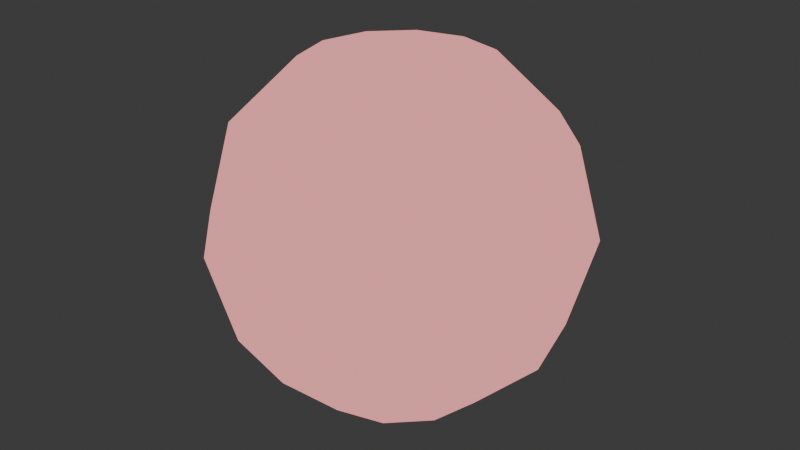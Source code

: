 # Source: pellet_classic.blend  (saved by Blender 4.5.90; exported with 4.5.12 LTS)
import bpy
from mathutils import Matrix  # noqa: F401  (used for matrix-valued properties, if any)

bpy.ops.wm.read_factory_settings(use_empty=True)
scene = bpy.context.scene
scene.name = 'Scene'

# ---- collections
col_collection = bpy.data.collections.new('Collection'); scene.collection.children.link(col_collection)

# ---- materials (node trees are filled in below, after node groups)
mat_projectile_vertexroles_003 = bpy.data.materials.new('Projectile_VertexRoles.003')
mat_projectile_vertexroles_003.diffuse_color = (1.0, 0.035, 0.06, 1.0)

# ---- material node trees
mat_projectile_vertexroles_003.use_nodes = True; mat_projectile_vertexroles_003.node_tree.nodes.clear()
_N = mat_projectile_vertexroles_003.node_tree.nodes; _L = mat_projectile_vertexroles_003.node_tree.links
n0 = _N.new('ShaderNodeOutputMaterial'); n0.name = 'Material Output'; n0.location = (200, 100)
n1 = _N.new('ShaderNodeVertexColor'); n1.name = 'Color Attribute'; n1.location = (0, 0)
n1.layer_name = 'SurfaceRoles'
n2 = _N.new('ShaderNodeSeparateColor'); n2.name = 'Separate Color'; n2.location = (0, 0)
n3 = _N.new('ShaderNodeMixRGB'); n3.name = 'Mix (Legacy)'; n3.location = (0, 0)
n3.inputs[1].default_value = (1.0, 0.035, 0.06, 1.0)
n3.inputs[2].default_value = (1.0, 0.96, 0.92, 1.0)
n4 = _N.new('ShaderNodeEmission'); n4.name = 'Emission'; n4.location = (0, 0)
n5 = _N.new('ShaderNodeBsdfTransparent'); n5.name = 'Transparent BSDF'; n5.location = (0, 0)
n6 = _N.new('ShaderNodeMixShader'); n6.name = 'Mix Shader'; n6.location = (0, 0)
n7 = _N.new('ShaderNodeMath'); n7.name = 'Math'; n7.location = (0, 0)
n7.operation = 'GREATER_THAN'
n7.inputs[1].default_value = 0.25
n8 = _N.new('ShaderNodeMath'); n8.name = 'Math.001'; n8.location = (0, 0)
n8.operation = 'MULTIPLY'
n8.inputs[1].default_value = 0.6
_L.new(n1.outputs[0], n2.inputs[0])
_L.new(n2.outputs[0], n3.inputs[0])
_L.new(n3.outputs[0], n4.inputs[0])
_L.new(n2.outputs[1], n7.inputs[0])
_L.new(n7.outputs[0], n8.inputs[0])
_L.new(n8.outputs[0], n6.inputs[0])
_L.new(n4.outputs[0], n6.inputs[1])
_L.new(n5.outputs[0], n6.inputs[2])
_L.new(n6.outputs[0], n0.inputs[0])
n0.is_active_output = True

# ---- world
world_world = bpy.data.worlds.new('World'); scene.world = world_world
world_world.use_nodes = True; world_world.node_tree.nodes.clear()
_N = world_world.node_tree.nodes; _L = world_world.node_tree.links
n0 = _N.new('ShaderNodeOutputWorld'); n0.name = 'World Output'; n0.location = (200, 100)
n1 = _N.new('ShaderNodeBackground'); n1.name = 'Background'; n1.location = (-200, 100)
n1.inputs[0].default_value = (0.05088, 0.05088, 0.05088, 1.0)
_L.new(n1.outputs[0], n0.inputs[0])
n0.is_active_output = True
world_world.color = (0.05088, 0.05088, 0.05088)
world_world.sun_shadow_jitter_overblur = 0.0

# ---- meshes
me_solidpellet = bpy.data.meshes.new('SolidPellet')
me_solidpellet.from_pydata([(0.0, 0.0, 0.5), (0.25, 0.0, 0.433), (0.2165, -0.125, 0.433), (0.125, -0.2165, 0.433), (1.531e-17, -0.25, 0.433), (-0.125, -0.2165, 0.433), (-0.2165, -0.125, 0.433), (-0.25, -3.062e-17, 0.433), (-0.2165, 0.125, 0.433), (-0.125, 0.2165, 0.433), (-4.592e-17, 0.25, 0.433), (0.125, 0.2165, 0.433), (0.2165, 0.125, 0.433), (0.433, 0.0, 0.25), (0.375, -0.2165, 0.25), (0.2165, -0.375, 0.25), (2.651e-17, -0.433, 0.25), (-0.2165, -0.375, 0.25), (-0.375, -0.2165, 0.25), (-0.433, -5.303e-17, 0.25), (-0.375, 0.2165, 0.25), (-0.2165, 0.375, 0.25), (-7.954e-17, 0.433, 0.25), (0.2165, 0.375, 0.25), (0.375, 0.2165, 0.25), (0.5, 0.0, 3.062e-17), (0.433, -0.25, 3.062e-17), (0.25, -0.433, 3.062e-17), (3.062e-17, -0.5, 3.062e-17), (-0.25, -0.433, 3.062e-17), (-0.433, -0.25, 3.062e-17), (-0.5, -6.123e-17, 3.062e-17), (-0.433, 0.25, 3.062e-17), (-0.25, 0.433, 3.062e-17), (-9.185e-17, 0.5, 3.062e-17), (0.25, 0.433, 3.062e-17), (0.433, 0.25, 3.062e-17), (0.433, 0.0, -0.25), (0.375, -0.2165, -0.25), (0.2165, -0.375, -0.25), (2.651e-17, -0.433, -0.25), (-0.2165, -0.375, -0.25), (-0.375, -0.2165, -0.25), (-0.433, -5.303e-17, -0.25), (-0.375, 0.2165, -0.25), (-0.2165, 0.375, -0.25), (-7.954e-17, 0.433, -0.25), (0.2165, 0.375, -0.25), (0.375, 0.2165, -0.25), (0.25, 0.0, -0.433), (0.2165, -0.125, -0.433), (0.125, -0.2165, -0.433), (1.531e-17, -0.25, -0.433), (-0.125, -0.2165, -0.433), (-0.2165, -0.125, -0.433), (-0.25, -3.062e-17, -0.433), (-0.2165, 0.125, -0.433), (-0.125, 0.2165, -0.433), (-4.592e-17, 0.25, -0.433), (0.125, 0.2165, -0.433), (0.2165, 0.125, -0.433), (0.0, 0.0, -0.5)], [], [(0, 2, 1), (0, 3, 2), (0, 4, 3), (0, 5, 4), (0, 6, 5), (0, 7, 6), (0, 8, 7), (0, 9, 8), (0, 10, 9), (0, 11, 10), (0, 12, 11), (0, 1, 12), (1, 2, 14, 13), (2, 3, 15, 14), (3, 4, 16, 15), (4, 5, 17, 16), (5, 6, 18, 17), (6, 7, 19, 18), (7, 8, 20, 19), (8, 9, 21, 20), (9, 10, 22, 21), (10, 11, 23, 22), (11, 12, 24, 23), (12, 1, 13, 24), (13, 14, 26, 25), (14, 15, 27, 26), (15, 16, 28, 27), (16, 17, 29, 28), (17, 18, 30, 29), (18, 19, 31, 30), (19, 20, 32, 31), (20, 21, 33, 32), (21, 22, 34, 33), (22, 23, 35, 34), (23, 24, 36, 35), (24, 13, 25, 36), (25, 26, 38, 37), (26, 27, 39, 38), (27, 28, 40, 39), (28, 29, 41, 40), (29, 30, 42, 41), (30, 31, 43, 42), (31, 32, 44, 43), (32, 33, 45, 44), (33, 34, 46, 45), (34, 35, 47, 46), (35, 36, 48, 47), (36, 25, 37, 48), (37, 38, 50, 49), (38, 39, 51, 50), (39, 40, 52, 51), (40, 41, 53, 52), (41, 42, 54, 53), (42, 43, 55, 54), (43, 44, 56, 55), (44, 45, 57, 56), (45, 46, 58, 57), (46, 47, 59, 58), (47, 48, 60, 59), (48, 37, 49, 60), (61, 49, 50), (61, 50, 51), (61, 51, 52), (61, 52, 53), (61, 53, 54), (61, 54, 55), (61, 55, 56), (61, 56, 57), (61, 57, 58), (61, 58, 59), (61, 59, 60), (61, 60, 49)])
me_solidpellet.polygons.foreach_set('use_smooth', [True] * 72)
_ca = me_solidpellet.color_attributes.new('SurfaceRoles', 'FLOAT_COLOR', 'CORNER')
_ca.data.foreach_set('color', [0.35, 0.0, 0.0, 1.0, 0.35, 0.0, 0.0, 1.0, 0.35, 0.0, 0.0, 1.0, 0.35, 0.0, 0.0, 1.0, 0.35, 0.0, 0.0, 1.0, 0.35, 0.0, 0.0, 1.0, 0.35, 0.0, 0.0, 1.0, 0.35, 0.0, 0.0, 1.0, 0.35, 0.0, 0.0, 1.0, 0.35, 0.0, 0.0, 1.0, 0.35, 0.0, 0.0, 1.0, 0.35, 0.0, 0.0, 1.0, 0.35, 0.0, 0.0, 1.0, 0.35, 0.0, 0.0, 1.0, 0.35, 0.0, 0.0, 1.0, 0.35, 0.0, 0.0, 1.0, 0.35, 0.0, 0.0, 1.0, 0.35, 0.0, 0.0, 1.0, 0.35, 0.0, 0.0, 1.0, 0.35, 0.0, 0.0, 1.0, 0.35, 0.0, 0.0, 1.0, 0.35, 0.0, 0.0, 1.0, 0.35, 0.0, 0.0, 1.0, 0.35, 0.0, 0.0, 1.0, 0.35, 0.0, 0.0, 1.0, 0.35, 0.0, 0.0, 1.0, 0.35, 0.0, 0.0, 1.0, 0.35, 0.0, 0.0, 1.0, 0.35, 0.0, 0.0, 1.0, 0.35, 0.0, 0.0, 1.0, 0.35, 0.0, 0.0, 1.0, 0.35, 0.0, 0.0, 1.0, 0.35, 0.0, 0.0, 1.0, 0.35, 0.0, 0.0, 1.0, 0.35, 0.0, 0.0, 1.0, 0.35, 0.0, 0.0, 1.0, 0.35, 0.0, 0.0, 1.0, 0.35, 0.0, 0.0, 1.0, 0.35, 0.0, 0.0, 1.0, 0.35, 0.0, 0.0, 1.0, 0.35, 0.0, 0.0, 1.0, 0.35, 0.0, 0.0, 1.0, 0.35, 0.0, 0.0, 1.0, 0.35, 0.0, 0.0, 1.0, 0.35, 0.0, 0.0, 1.0, 0.35, 0.0, 0.0, 1.0, 0.35, 0.0, 0.0, 1.0, 0.35, 0.0, 0.0, 1.0, 0.35, 0.0, 0.0, 1.0, 0.35, 0.0, 0.0, 1.0, 0.35, 0.0, 0.0, 1.0, 0.35, 0.0, 0.0, 1.0, 0.35, 0.0, 0.0, 1.0, 0.35, 0.0, 0.0, 1.0, 0.35, 0.0, 0.0, 1.0, 0.35, 0.0, 0.0, 1.0, 0.35, 0.0, 0.0, 1.0, 0.35, 0.0, 0.0, 1.0, 0.35, 0.0, 0.0, 1.0, 0.35, 0.0, 0.0, 1.0, 0.35, 0.0, 0.0, 1.0, 0.35, 0.0, 0.0, 1.0, 0.35, 0.0, 0.0, 1.0, 0.35, 0.0, 0.0, 1.0, 0.35, 0.0, 0.0, 1.0, 0.35, 0.0, 0.0, 1.0, 0.35, 0.0, 0.0, 1.0, 0.35, 0.0, 0.0, 1.0, 0.35, 0.0, 0.0, 1.0, 0.35, 0.0, 0.0, 1.0, 0.35, 0.0, 0.0, 1.0, 0.35, 0.0, 0.0, 1.0, 0.35, 0.0, 0.0, 1.0, 0.35, 0.0, 0.0, 1.0, 0.35, 0.0, 0.0, 1.0, 0.35, 0.0, 0.0, 1.0, 0.35, 0.0, 0.0, 1.0, 0.35, 0.0, 0.0, 1.0, 0.35, 0.0, 0.0, 1.0, 0.35, 0.0, 0.0, 1.0, 0.35, 0.0, 0.0, 1.0, 0.35, 0.0, 0.0, 1.0, 0.35, 0.0, 0.0, 1.0, 0.35, 0.0, 0.0, 1.0, 0.35, 0.0, 0.0, 1.0, 0.35, 0.0, 0.0, 1.0, 0.35, 0.0, 0.0, 1.0, 0.35, 0.0, 0.0, 1.0, 0.35, 0.0, 0.0, 1.0, 0.35, 0.0, 0.0, 1.0, 0.35, 0.0, 0.0, 1.0, 0.35, 0.0, 0.0, 1.0, 0.35, 0.0, 0.0, 1.0, 0.35, 0.0, 0.0, 1.0, 0.35, 0.0, 0.0, 1.0, 0.35, 0.0, 0.0, 1.0, 0.35, 0.0, 0.0, 1.0, 0.35, 0.0, 0.0, 1.0, 0.35, 0.0, 0.0, 1.0, 0.35, 0.0, 0.0, 1.0, 0.35, 0.0, 0.0, 1.0, 0.35, 0.0, 0.0, 1.0, 0.35, 0.0, 0.0, 1.0, 0.35, 0.0, 0.0, 1.0, 0.35, 0.0, 0.0, 1.0, 0.35, 0.0, 0.0, 1.0, 0.35, 0.0, 0.0, 1.0, 0.35, 0.0, 0.0, 1.0, 0.35, 0.0, 0.0, 1.0, 0.35, 0.0, 0.0, 1.0, 0.35, 0.0, 0.0, 1.0, 0.35, 0.0, 0.0, 1.0, 0.35, 0.0, 0.0, 1.0, 0.35, 0.0, 0.0, 1.0, 0.35, 0.0, 0.0, 1.0, 0.35, 0.0, 0.0, 1.0, 0.35, 0.0, 0.0, 1.0, 0.35, 0.0, 0.0, 1.0, 0.35, 0.0, 0.0, 1.0, 0.35, 0.0, 0.0, 1.0, 0.35, 0.0, 0.0, 1.0, 0.35, 0.0, 0.0, 1.0, 0.35, 0.0, 0.0, 1.0, 0.35, 0.0, 0.0, 1.0, 0.35, 0.0, 0.0, 1.0, 0.35, 0.0, 0.0, 1.0, 0.35, 0.0, 0.0, 1.0, 0.35, 0.0, 0.0, 1.0, 0.35, 0.0, 0.0, 1.0, 0.35, 0.0, 0.0, 1.0, 0.35, 0.0, 0.0, 1.0, 0.35, 0.0, 0.0, 1.0, 0.35, 0.0, 0.0, 1.0, 0.35, 0.0, 0.0, 1.0, 0.35, 0.0, 0.0, 1.0, 0.35, 0.0, 0.0, 1.0, 0.35, 0.0, 0.0, 1.0, 0.35, 0.0, 0.0, 1.0, 0.35, 0.0, 0.0, 1.0, 0.35, 0.0, 0.0, 1.0, 0.35, 0.0, 0.0, 1.0, 0.35, 0.0, 0.0, 1.0, 0.35, 0.0, 0.0, 1.0, 0.35, 0.0, 0.0, 1.0, 0.35, 0.0, 0.0, 1.0, 0.35, 0.0, 0.0, 1.0, 0.35, 0.0, 0.0, 1.0, 0.35, 0.0, 0.0, 1.0, 0.35, 0.0, 0.0, 1.0, 0.35, 0.0, 0.0, 1.0, 0.35, 0.0, 0.0, 1.0, 0.35, 0.0, 0.0, 1.0, 0.35, 0.0, 0.0, 1.0, 0.35, 0.0, 0.0, 1.0, 0.35, 0.0, 0.0, 1.0, 0.35, 0.0, 0.0, 1.0, 0.35, 0.0, 0.0, 1.0, 0.35, 0.0, 0.0, 1.0, 0.35, 0.0, 0.0, 1.0, 0.35, 0.0, 0.0, 1.0, 0.35, 0.0, 0.0, 1.0, 0.35, 0.0, 0.0, 1.0, 0.35, 0.0, 0.0, 1.0, 0.35, 0.0, 0.0, 1.0, 0.35, 0.0, 0.0, 1.0, 0.35, 0.0, 0.0, 1.0, 0.35, 0.0, 0.0, 1.0, 0.35, 0.0, 0.0, 1.0, 0.35, 0.0, 0.0, 1.0, 0.35, 0.0, 0.0, 1.0, 0.35, 0.0, 0.0, 1.0, 0.35, 0.0, 0.0, 1.0, 0.35, 0.0, 0.0, 1.0, 0.35, 0.0, 0.0, 1.0, 0.35, 0.0, 0.0, 1.0, 0.35, 0.0, 0.0, 1.0, 0.35, 0.0, 0.0, 1.0, 0.35, 0.0, 0.0, 1.0, 0.35, 0.0, 0.0, 1.0, 0.35, 0.0, 0.0, 1.0, 0.35, 0.0, 0.0, 1.0, 0.35, 0.0, 0.0, 1.0, 0.35, 0.0, 0.0, 1.0, 0.35, 0.0, 0.0, 1.0, 0.35, 0.0, 0.0, 1.0, 0.35, 0.0, 0.0, 1.0, 0.35, 0.0, 0.0, 1.0, 0.35, 0.0, 0.0, 1.0, 0.35, 0.0, 0.0, 1.0, 0.35, 0.0, 0.0, 1.0, 0.35, 0.0, 0.0, 1.0, 0.35, 0.0, 0.0, 1.0, 0.35, 0.0, 0.0, 1.0, 0.35, 0.0, 0.0, 1.0, 0.35, 0.0, 0.0, 1.0, 0.35, 0.0, 0.0, 1.0, 0.35, 0.0, 0.0, 1.0, 0.35, 0.0, 0.0, 1.0, 0.35, 0.0, 0.0, 1.0, 0.35, 0.0, 0.0, 1.0, 0.35, 0.0, 0.0, 1.0, 0.35, 0.0, 0.0, 1.0, 0.35, 0.0, 0.0, 1.0, 0.35, 0.0, 0.0, 1.0, 0.35, 0.0, 0.0, 1.0, 0.35, 0.0, 0.0, 1.0, 0.35, 0.0, 0.0, 1.0, 0.35, 0.0, 0.0, 1.0, 0.35, 0.0, 0.0, 1.0, 0.35, 0.0, 0.0, 1.0, 0.35, 0.0, 0.0, 1.0, 0.35, 0.0, 0.0, 1.0, 0.35, 0.0, 0.0, 1.0, 0.35, 0.0, 0.0, 1.0, 0.35, 0.0, 0.0, 1.0, 0.35, 0.0, 0.0, 1.0, 0.35, 0.0, 0.0, 1.0, 0.35, 0.0, 0.0, 1.0, 0.35, 0.0, 0.0, 1.0, 0.35, 0.0, 0.0, 1.0, 0.35, 0.0, 0.0, 1.0, 0.35, 0.0, 0.0, 1.0, 0.35, 0.0, 0.0, 1.0, 0.35, 0.0, 0.0, 1.0, 0.35, 0.0, 0.0, 1.0, 0.35, 0.0, 0.0, 1.0, 0.35, 0.0, 0.0, 1.0, 0.35, 0.0, 0.0, 1.0, 0.35, 0.0, 0.0, 1.0, 0.35, 0.0, 0.0, 1.0, 0.35, 0.0, 0.0, 1.0, 0.35, 0.0, 0.0, 1.0, 0.35, 0.0, 0.0, 1.0, 0.35, 0.0, 0.0, 1.0, 0.35, 0.0, 0.0, 1.0, 0.35, 0.0, 0.0, 1.0, 0.35, 0.0, 0.0, 1.0, 0.35, 0.0, 0.0, 1.0, 0.35, 0.0, 0.0, 1.0, 0.35, 0.0, 0.0, 1.0, 0.35, 0.0, 0.0, 1.0, 0.35, 0.0, 0.0, 1.0, 0.35, 0.0, 0.0, 1.0, 0.35, 0.0, 0.0, 1.0, 0.35, 0.0, 0.0, 1.0, 0.35, 0.0, 0.0, 1.0, 0.35, 0.0, 0.0, 1.0, 0.35, 0.0, 0.0, 1.0, 0.35, 0.0, 0.0, 1.0, 0.35, 0.0, 0.0, 1.0, 0.35, 0.0, 0.0, 1.0, 0.35, 0.0, 0.0, 1.0, 0.35, 0.0, 0.0, 1.0, 0.35, 0.0, 0.0, 1.0, 0.35, 0.0, 0.0, 1.0, 0.35, 0.0, 0.0, 1.0, 0.35, 0.0, 0.0, 1.0, 0.35, 0.0, 0.0, 1.0, 0.35, 0.0, 0.0, 1.0, 0.35, 0.0, 0.0, 1.0, 0.35, 0.0, 0.0, 1.0, 0.35, 0.0, 0.0, 1.0, 0.35, 0.0, 0.0, 1.0, 0.35, 0.0, 0.0, 1.0])
me_solidpellet.materials.append(mat_projectile_vertexroles_003)
me_solidpellet.update()

# ---- objects
ob_solidpellet = bpy.data.objects.new('SolidPellet', me_solidpellet)

# ---- transforms, parenting, visibility, modifiers, constraints
ob_solidpellet.location = (0.0, 0.0, 0.0)

# ---- collection membership
col_collection.objects.link(ob_solidpellet)

# ---- scene / render settings (as saved in the file)
scene.frame_start = 1; scene.frame_end = 250; scene.frame_set(1)
scene.render.engine = 'BLENDER_EEVEE_NEXT'
bpy.context.view_layer.update()

# ---- added for rendering (the .blend has no active camera): camera
cam_auto = bpy.data.cameras.new('AutoCamera')
cam_auto.lens = 50.0
cam_auto.sensor_width = 36.0
cam_auto.clip_end = 1000.0
ob_auto_camera = bpy.data.objects.new('AutoCamera', cam_auto)
scene.collection.objects.link(ob_auto_camera)
ob_auto_camera.location = (1.60254, -1.92304, 1.28203)
ob_auto_camera.rotation_euler = (1.09748, -7.21219e-08, 0.694738)
scene.camera = ob_auto_camera
bpy.context.view_layer.update()
